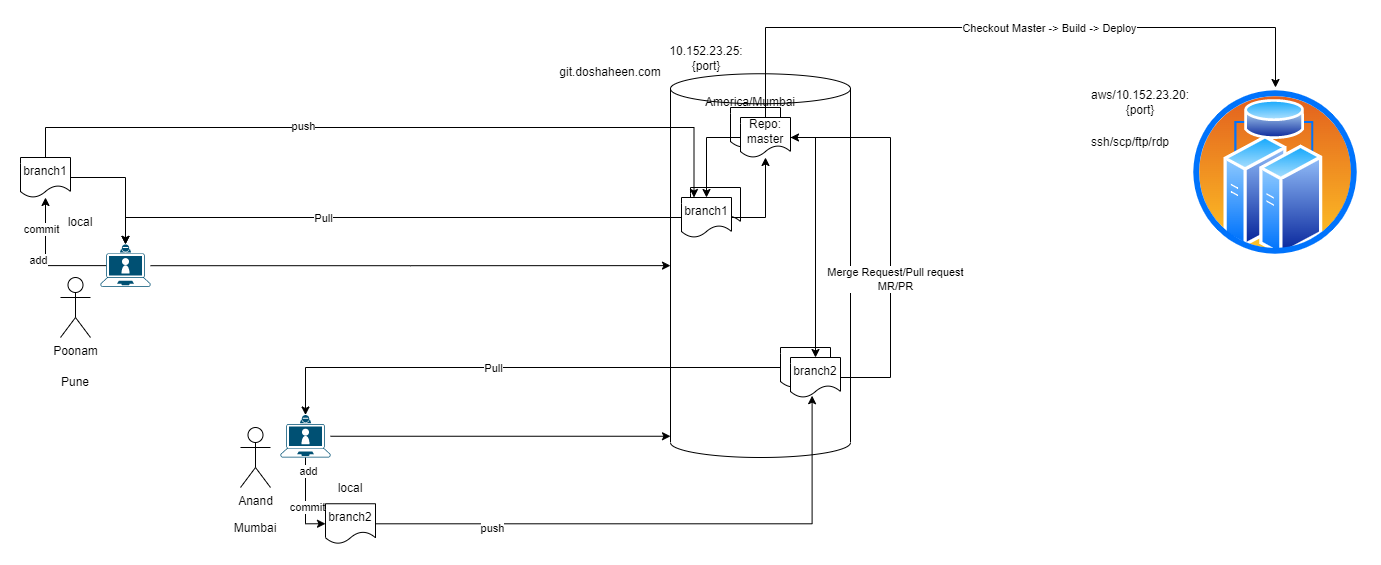

The diagram above was exported from draw.io. Its source (the exported page's mxGraphModel, read from the mxfile embedded in the PNG):
<mxGraphModel dx="1050" dy="1641" grid="1" gridSize="10" guides="1" tooltips="1" connect="1" arrows="1" fold="1" page="1" pageScale="1" pageWidth="850" pageHeight="1100" math="0" shadow="0">
  <root>
    <mxCell id="0" />
    <mxCell id="1" parent="0" />
    <mxCell id="WzGu1IbihCwx1XukMyDV-1" value="" style="shape=cylinder3;whiteSpace=wrap;html=1;boundedLbl=1;backgroundOutline=1;size=15;" parent="1" vertex="1">
      <mxGeometry x="670" y="46.25" width="180" height="383.75" as="geometry" />
    </mxCell>
    <mxCell id="WzGu1IbihCwx1XukMyDV-2" value="" style="shape=document;whiteSpace=wrap;html=1;boundedLbl=1;" parent="1" vertex="1">
      <mxGeometry x="690" y="160" width="50" height="40" as="geometry" />
    </mxCell>
    <mxCell id="_SbjY4MKe10MG8oq_Qxy-7" style="edgeStyle=orthogonalEdgeStyle;rounded=0;orthogonalLoop=1;jettySize=auto;html=1;" edge="1" parent="1" source="WzGu1IbihCwx1XukMyDV-3" target="WzGu1IbihCwx1XukMyDV-9">
      <mxGeometry relative="1" as="geometry" />
    </mxCell>
    <mxCell id="_SbjY4MKe10MG8oq_Qxy-10" value="Pull" style="edgeLabel;html=1;align=center;verticalAlign=middle;resizable=0;points=[];" vertex="1" connectable="0" parent="_SbjY4MKe10MG8oq_Qxy-7">
      <mxGeometry x="0.4627" y="2" relative="1" as="geometry">
        <mxPoint x="67" y="-2" as="offset" />
      </mxGeometry>
    </mxCell>
    <mxCell id="_SbjY4MKe10MG8oq_Qxy-36" style="edgeStyle=orthogonalEdgeStyle;rounded=0;orthogonalLoop=1;jettySize=auto;html=1;exitX=1;exitY=0.5;exitDx=0;exitDy=0;" edge="1" parent="1" source="WzGu1IbihCwx1XukMyDV-3" target="_SbjY4MKe10MG8oq_Qxy-4">
      <mxGeometry relative="1" as="geometry" />
    </mxCell>
    <mxCell id="WzGu1IbihCwx1XukMyDV-3" value="branch1" style="shape=document;whiteSpace=wrap;html=1;boundedLbl=1;" parent="1" vertex="1">
      <mxGeometry x="681" y="170" width="50" height="40" as="geometry" />
    </mxCell>
    <mxCell id="_SbjY4MKe10MG8oq_Qxy-8" style="edgeStyle=orthogonalEdgeStyle;rounded=0;orthogonalLoop=1;jettySize=auto;html=1;entryX=0.5;entryY=0;entryDx=0;entryDy=0;entryPerimeter=0;" edge="1" parent="1" source="WzGu1IbihCwx1XukMyDV-4" target="WzGu1IbihCwx1XukMyDV-12">
      <mxGeometry relative="1" as="geometry" />
    </mxCell>
    <mxCell id="_SbjY4MKe10MG8oq_Qxy-9" value="Pull" style="edgeLabel;html=1;align=center;verticalAlign=middle;resizable=0;points=[];" vertex="1" connectable="0" parent="_SbjY4MKe10MG8oq_Qxy-8">
      <mxGeometry x="0.4636" y="1" relative="1" as="geometry">
        <mxPoint x="94" y="-1" as="offset" />
      </mxGeometry>
    </mxCell>
    <mxCell id="WzGu1IbihCwx1XukMyDV-4" value="" style="shape=document;whiteSpace=wrap;html=1;boundedLbl=1;" parent="1" vertex="1">
      <mxGeometry x="780" y="320" width="50" height="40" as="geometry" />
    </mxCell>
    <mxCell id="_SbjY4MKe10MG8oq_Qxy-31" style="edgeStyle=orthogonalEdgeStyle;rounded=0;orthogonalLoop=1;jettySize=auto;html=1;entryX=1;entryY=0.5;entryDx=0;entryDy=0;" edge="1" parent="1" source="WzGu1IbihCwx1XukMyDV-5" target="_SbjY4MKe10MG8oq_Qxy-4">
      <mxGeometry relative="1" as="geometry">
        <mxPoint x="900" y="90" as="targetPoint" />
        <Array as="points">
          <mxPoint x="890" y="350" />
          <mxPoint x="890" y="110" />
        </Array>
      </mxGeometry>
    </mxCell>
    <mxCell id="_SbjY4MKe10MG8oq_Qxy-32" value="Merge Request/Pull request&lt;br&gt;MR/PR" style="edgeLabel;html=1;align=center;verticalAlign=middle;resizable=0;points=[];" vertex="1" connectable="0" parent="_SbjY4MKe10MG8oq_Qxy-31">
      <mxGeometry x="-0.2354" y="-4" relative="1" as="geometry">
        <mxPoint as="offset" />
      </mxGeometry>
    </mxCell>
    <mxCell id="WzGu1IbihCwx1XukMyDV-5" value="branch2" style="shape=document;whiteSpace=wrap;html=1;boundedLbl=1;" parent="1" vertex="1">
      <mxGeometry x="790" y="330" width="50" height="40" as="geometry" />
    </mxCell>
    <mxCell id="WzGu1IbihCwx1XukMyDV-6" value="Poonam" style="shape=umlActor;verticalLabelPosition=bottom;verticalAlign=top;html=1;outlineConnect=0;" parent="1" vertex="1">
      <mxGeometry x="60" y="250" width="30" height="60" as="geometry" />
    </mxCell>
    <mxCell id="WzGu1IbihCwx1XukMyDV-7" value="America/Mumbai" style="text;html=1;strokeColor=none;fillColor=none;align=center;verticalAlign=middle;whiteSpace=wrap;rounded=0;" parent="1" vertex="1">
      <mxGeometry x="720" y="60" width="60" height="30" as="geometry" />
    </mxCell>
    <mxCell id="WzGu1IbihCwx1XukMyDV-8" value="Pune" style="text;html=1;strokeColor=none;fillColor=none;align=center;verticalAlign=middle;whiteSpace=wrap;rounded=0;" parent="1" vertex="1">
      <mxGeometry x="45" y="340" width="60" height="30" as="geometry" />
    </mxCell>
    <mxCell id="WzGu1IbihCwx1XukMyDV-13" style="edgeStyle=orthogonalEdgeStyle;rounded=0;orthogonalLoop=1;jettySize=auto;html=1;entryX=0;entryY=0.5;entryDx=0;entryDy=0;entryPerimeter=0;" parent="1" source="WzGu1IbihCwx1XukMyDV-9" target="WzGu1IbihCwx1XukMyDV-1" edge="1">
      <mxGeometry relative="1" as="geometry" />
    </mxCell>
    <mxCell id="_SbjY4MKe10MG8oq_Qxy-20" style="edgeStyle=orthogonalEdgeStyle;rounded=0;orthogonalLoop=1;jettySize=auto;html=1;exitX=0.115;exitY=0.5;exitDx=0;exitDy=0;exitPerimeter=0;" edge="1" parent="1" source="WzGu1IbihCwx1XukMyDV-9" target="_SbjY4MKe10MG8oq_Qxy-17">
      <mxGeometry relative="1" as="geometry" />
    </mxCell>
    <mxCell id="_SbjY4MKe10MG8oq_Qxy-21" value="commit" style="edgeLabel;html=1;align=center;verticalAlign=middle;resizable=0;points=[];" vertex="1" connectable="0" parent="_SbjY4MKe10MG8oq_Qxy-20">
      <mxGeometry x="0.2844" y="-5" relative="1" as="geometry">
        <mxPoint x="-10" y="-14" as="offset" />
      </mxGeometry>
    </mxCell>
    <mxCell id="_SbjY4MKe10MG8oq_Qxy-22" value="add" style="edgeLabel;html=1;align=center;verticalAlign=middle;resizable=0;points=[];" vertex="1" connectable="0" parent="_SbjY4MKe10MG8oq_Qxy-20">
      <mxGeometry x="-0.0812" y="-4" relative="1" as="geometry">
        <mxPoint x="-9" y="-2" as="offset" />
      </mxGeometry>
    </mxCell>
    <mxCell id="WzGu1IbihCwx1XukMyDV-9" value="" style="points=[[0.13,0.225,0],[0.5,0,0],[0.87,0.225,0],[0.885,0.5,0],[0.985,0.99,0],[0.5,1,0],[0.015,0.99,0],[0.115,0.5,0]];verticalLabelPosition=bottom;sketch=0;html=1;verticalAlign=top;aspect=fixed;align=center;pointerEvents=1;shape=mxgraph.cisco19.laptop_video_client;fillColor=#005073;strokeColor=none;" parent="1" vertex="1">
      <mxGeometry x="100" y="216.88" width="50" height="42.5" as="geometry" />
    </mxCell>
    <mxCell id="WzGu1IbihCwx1XukMyDV-10" value="Anand" style="shape=umlActor;verticalLabelPosition=bottom;verticalAlign=top;html=1;outlineConnect=0;" parent="1" vertex="1">
      <mxGeometry x="240" y="400" width="30" height="60" as="geometry" />
    </mxCell>
    <mxCell id="WzGu1IbihCwx1XukMyDV-11" value="Mumbai" style="text;html=1;strokeColor=none;fillColor=none;align=center;verticalAlign=middle;whiteSpace=wrap;rounded=0;" parent="1" vertex="1">
      <mxGeometry x="225" y="486.25" width="60" height="30" as="geometry" />
    </mxCell>
    <mxCell id="WzGu1IbihCwx1XukMyDV-14" style="edgeStyle=orthogonalEdgeStyle;rounded=0;orthogonalLoop=1;jettySize=auto;html=1;" parent="1" source="WzGu1IbihCwx1XukMyDV-12" target="WzGu1IbihCwx1XukMyDV-1" edge="1">
      <mxGeometry relative="1" as="geometry">
        <Array as="points">
          <mxPoint x="760" y="411" />
        </Array>
      </mxGeometry>
    </mxCell>
    <mxCell id="_SbjY4MKe10MG8oq_Qxy-26" style="edgeStyle=orthogonalEdgeStyle;rounded=0;orthogonalLoop=1;jettySize=auto;html=1;entryX=0;entryY=0.5;entryDx=0;entryDy=0;" edge="1" parent="1" source="WzGu1IbihCwx1XukMyDV-12" target="_SbjY4MKe10MG8oq_Qxy-18">
      <mxGeometry relative="1" as="geometry" />
    </mxCell>
    <mxCell id="_SbjY4MKe10MG8oq_Qxy-27" value="add" style="edgeLabel;html=1;align=center;verticalAlign=middle;resizable=0;points=[];" vertex="1" connectable="0" parent="_SbjY4MKe10MG8oq_Qxy-26">
      <mxGeometry x="-0.6969" y="2" relative="1" as="geometry">
        <mxPoint as="offset" />
      </mxGeometry>
    </mxCell>
    <mxCell id="_SbjY4MKe10MG8oq_Qxy-28" value="commit" style="edgeLabel;html=1;align=center;verticalAlign=middle;resizable=0;points=[];" vertex="1" connectable="0" parent="_SbjY4MKe10MG8oq_Qxy-26">
      <mxGeometry x="0.1384" y="1" relative="1" as="geometry">
        <mxPoint as="offset" />
      </mxGeometry>
    </mxCell>
    <mxCell id="WzGu1IbihCwx1XukMyDV-12" value="" style="points=[[0.13,0.225,0],[0.5,0,0],[0.87,0.225,0],[0.885,0.5,0],[0.985,0.99,0],[0.5,1,0],[0.015,0.99,0],[0.115,0.5,0]];verticalLabelPosition=bottom;sketch=0;html=1;verticalAlign=top;aspect=fixed;align=center;pointerEvents=1;shape=mxgraph.cisco19.laptop_video_client;fillColor=#005073;strokeColor=none;" parent="1" vertex="1">
      <mxGeometry x="280" y="387.5" width="50" height="42.5" as="geometry" />
    </mxCell>
    <mxCell id="WzGu1IbihCwx1XukMyDV-15" value="10.152.23.25:{port}" style="text;html=1;strokeColor=none;fillColor=none;align=center;verticalAlign=middle;whiteSpace=wrap;rounded=0;" parent="1" vertex="1">
      <mxGeometry x="666" y="16.25" width="80" height="30" as="geometry" />
    </mxCell>
    <mxCell id="WzGu1IbihCwx1XukMyDV-16" value="git.doshaheen.com" style="text;html=1;strokeColor=none;fillColor=none;align=center;verticalAlign=middle;whiteSpace=wrap;rounded=0;" parent="1" vertex="1">
      <mxGeometry x="545" y="30" width="130" height="30" as="geometry" />
    </mxCell>
    <mxCell id="_SbjY4MKe10MG8oq_Qxy-3" value="" style="shape=document;whiteSpace=wrap;html=1;boundedLbl=1;" vertex="1" parent="1">
      <mxGeometry x="730" y="80" width="50" height="40" as="geometry" />
    </mxCell>
    <mxCell id="_SbjY4MKe10MG8oq_Qxy-5" style="edgeStyle=orthogonalEdgeStyle;rounded=0;orthogonalLoop=1;jettySize=auto;html=1;" edge="1" parent="1" source="_SbjY4MKe10MG8oq_Qxy-4" target="WzGu1IbihCwx1XukMyDV-3">
      <mxGeometry relative="1" as="geometry" />
    </mxCell>
    <mxCell id="_SbjY4MKe10MG8oq_Qxy-6" style="edgeStyle=orthogonalEdgeStyle;rounded=0;orthogonalLoop=1;jettySize=auto;html=1;exitX=1;exitY=0.5;exitDx=0;exitDy=0;" edge="1" parent="1" source="_SbjY4MKe10MG8oq_Qxy-4" target="WzGu1IbihCwx1XukMyDV-5">
      <mxGeometry relative="1" as="geometry" />
    </mxCell>
    <mxCell id="_SbjY4MKe10MG8oq_Qxy-34" style="edgeStyle=orthogonalEdgeStyle;rounded=0;orthogonalLoop=1;jettySize=auto;html=1;exitX=0.5;exitY=0;exitDx=0;exitDy=0;entryX=0.5;entryY=0;entryDx=0;entryDy=0;" edge="1" parent="1" source="_SbjY4MKe10MG8oq_Qxy-4" target="_SbjY4MKe10MG8oq_Qxy-33">
      <mxGeometry relative="1" as="geometry">
        <Array as="points">
          <mxPoint x="765" />
          <mxPoint x="1275" />
        </Array>
      </mxGeometry>
    </mxCell>
    <mxCell id="_SbjY4MKe10MG8oq_Qxy-35" value="Checkout Master -&amp;gt; Build -&amp;gt; Deploy" style="edgeLabel;html=1;align=center;verticalAlign=middle;resizable=0;points=[];" vertex="1" connectable="0" parent="_SbjY4MKe10MG8oq_Qxy-34">
      <mxGeometry x="-0.1638" relative="1" as="geometry">
        <mxPoint x="97" as="offset" />
      </mxGeometry>
    </mxCell>
    <mxCell id="_SbjY4MKe10MG8oq_Qxy-4" value="Repo: master" style="shape=document;whiteSpace=wrap;html=1;boundedLbl=1;" vertex="1" parent="1">
      <mxGeometry x="740" y="90" width="50" height="40" as="geometry" />
    </mxCell>
    <mxCell id="_SbjY4MKe10MG8oq_Qxy-12" value="local" style="text;html=1;strokeColor=none;fillColor=none;align=center;verticalAlign=middle;whiteSpace=wrap;rounded=0;" vertex="1" parent="1">
      <mxGeometry x="50" y="180" width="60" height="30" as="geometry" />
    </mxCell>
    <mxCell id="_SbjY4MKe10MG8oq_Qxy-15" value="local" style="text;html=1;strokeColor=none;fillColor=none;align=center;verticalAlign=middle;whiteSpace=wrap;rounded=0;" vertex="1" parent="1">
      <mxGeometry x="320" y="446.25" width="60" height="30" as="geometry" />
    </mxCell>
    <mxCell id="_SbjY4MKe10MG8oq_Qxy-19" style="edgeStyle=orthogonalEdgeStyle;rounded=0;orthogonalLoop=1;jettySize=auto;html=1;entryX=0.5;entryY=0;entryDx=0;entryDy=0;entryPerimeter=0;" edge="1" parent="1" source="_SbjY4MKe10MG8oq_Qxy-17" target="WzGu1IbihCwx1XukMyDV-9">
      <mxGeometry relative="1" as="geometry" />
    </mxCell>
    <mxCell id="_SbjY4MKe10MG8oq_Qxy-23" style="edgeStyle=orthogonalEdgeStyle;rounded=0;orthogonalLoop=1;jettySize=auto;html=1;entryX=0.25;entryY=0;entryDx=0;entryDy=0;" edge="1" parent="1" source="_SbjY4MKe10MG8oq_Qxy-17" target="WzGu1IbihCwx1XukMyDV-3">
      <mxGeometry relative="1" as="geometry">
        <Array as="points">
          <mxPoint x="45" y="100" />
          <mxPoint x="694" y="100" />
        </Array>
      </mxGeometry>
    </mxCell>
    <mxCell id="_SbjY4MKe10MG8oq_Qxy-24" value="push" style="edgeLabel;html=1;align=center;verticalAlign=middle;resizable=0;points=[];" vertex="1" connectable="0" parent="_SbjY4MKe10MG8oq_Qxy-23">
      <mxGeometry x="-0.2336" y="2" relative="1" as="geometry">
        <mxPoint as="offset" />
      </mxGeometry>
    </mxCell>
    <mxCell id="_SbjY4MKe10MG8oq_Qxy-17" value="branch1" style="shape=document;whiteSpace=wrap;html=1;boundedLbl=1;" vertex="1" parent="1">
      <mxGeometry x="20" y="130" width="50" height="40" as="geometry" />
    </mxCell>
    <mxCell id="_SbjY4MKe10MG8oq_Qxy-29" style="edgeStyle=orthogonalEdgeStyle;rounded=0;orthogonalLoop=1;jettySize=auto;html=1;entryX=0.432;entryY=0.955;entryDx=0;entryDy=0;entryPerimeter=0;" edge="1" parent="1" source="_SbjY4MKe10MG8oq_Qxy-18" target="WzGu1IbihCwx1XukMyDV-5">
      <mxGeometry relative="1" as="geometry">
        <mxPoint x="510" y="496.25" as="targetPoint" />
      </mxGeometry>
    </mxCell>
    <mxCell id="_SbjY4MKe10MG8oq_Qxy-30" value="push" style="edgeLabel;html=1;align=center;verticalAlign=middle;resizable=0;points=[];" vertex="1" connectable="0" parent="_SbjY4MKe10MG8oq_Qxy-29">
      <mxGeometry x="-0.5906" y="-4" relative="1" as="geometry">
        <mxPoint as="offset" />
      </mxGeometry>
    </mxCell>
    <mxCell id="_SbjY4MKe10MG8oq_Qxy-18" value="branch2" style="shape=document;whiteSpace=wrap;html=1;boundedLbl=1;" vertex="1" parent="1">
      <mxGeometry x="325" y="476.25" width="50" height="40" as="geometry" />
    </mxCell>
    <mxCell id="_SbjY4MKe10MG8oq_Qxy-33" value="" style="aspect=fixed;perimeter=ellipsePerimeter;html=1;align=center;shadow=0;dashed=0;spacingTop=3;image;image=img/lib/active_directory/cluster_server.svg;" vertex="1" parent="1">
      <mxGeometry x="1190" y="60" width="170" height="170" as="geometry" />
    </mxCell>
    <mxCell id="_SbjY4MKe10MG8oq_Qxy-37" value="aws/10.152.23.20:{port}" style="text;html=1;strokeColor=none;fillColor=none;align=center;verticalAlign=middle;whiteSpace=wrap;rounded=0;" vertex="1" parent="1">
      <mxGeometry x="1100" y="60" width="80" height="30" as="geometry" />
    </mxCell>
    <mxCell id="_SbjY4MKe10MG8oq_Qxy-38" value="ssh/scp/ftp/rdp" style="text;html=1;strokeColor=none;fillColor=none;align=center;verticalAlign=middle;whiteSpace=wrap;rounded=0;" vertex="1" parent="1">
      <mxGeometry x="1080" y="100" width="100" height="30" as="geometry" />
    </mxCell>
  </root>
</mxGraphModel>